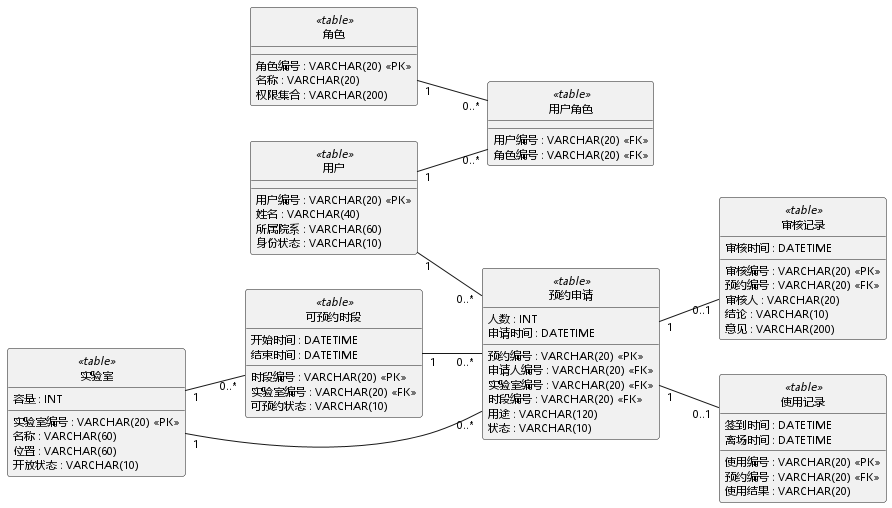

The diagram above was rendered by PlantUML. Its source (embedded in the PNG):
@startuml
skinparam monochrome true
skinparam shadowing false
skinparam defaultFontName "Microsoft YaHei"
skinparam defaultFontSize 11
skinparam classAttributeIconSize 0
hide circle
left to right direction

class 用户 <<table>> {
  用户编号 : VARCHAR(20) <<PK>>
  姓名 : VARCHAR(40)
  所属院系 : VARCHAR(60)
  身份状态 : VARCHAR(10)
}

class 角色 <<table>> {
  角色编号 : VARCHAR(20) <<PK>>
  名称 : VARCHAR(20)
  权限集合 : VARCHAR(200)
}

class 用户角色 <<table>> {
  用户编号 : VARCHAR(20) <<FK>>
  角色编号 : VARCHAR(20) <<FK>>
}

class 实验室 <<table>> {
  实验室编号 : VARCHAR(20) <<PK>>
  名称 : VARCHAR(60)
  位置 : VARCHAR(60)
  容量 : INT
  开放状态 : VARCHAR(10)
}

class 可预约时段 <<table>> {
  时段编号 : VARCHAR(20) <<PK>>
  实验室编号 : VARCHAR(20) <<FK>>
  开始时间 : DATETIME
  结束时间 : DATETIME
  可预约状态 : VARCHAR(10)
}

class 预约申请 <<table>> {
  预约编号 : VARCHAR(20) <<PK>>
  申请人编号 : VARCHAR(20) <<FK>>
  实验室编号 : VARCHAR(20) <<FK>>
  时段编号 : VARCHAR(20) <<FK>>
  用途 : VARCHAR(120)
  人数 : INT
  状态 : VARCHAR(10)
  申请时间 : DATETIME
}

class 审核记录 <<table>> {
  审核编号 : VARCHAR(20) <<PK>>
  预约编号 : VARCHAR(20) <<FK>>
  审核人 : VARCHAR(20)
  结论 : VARCHAR(10)
  意见 : VARCHAR(200)
  审核时间 : DATETIME
}

class 使用记录 <<table>> {
  使用编号 : VARCHAR(20) <<PK>>
  预约编号 : VARCHAR(20) <<FK>>
  签到时间 : DATETIME
  离场时间 : DATETIME
  使用结果 : VARCHAR(20)
}

用户 "1" -- "0..*" 用户角色
角色 "1" -- "0..*" 用户角色
用户 "1" -- "0..*" 预约申请
实验室 "1" -- "0..*" 可预约时段
实验室 "1" -- "0..*" 预约申请
可预约时段 "1" -- "0..*" 预约申请
预约申请 "1" -- "0..1" 审核记录
预约申请 "1" -- "0..1" 使用记录
@enduml